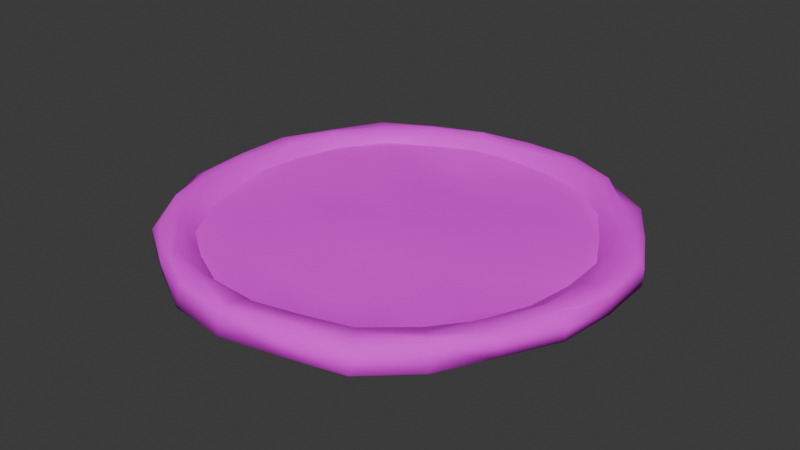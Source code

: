 # Source: pizza_base.blend  (saved by Blender 4.4.32; exported with 4.5.12 LTS)
import bpy
from mathutils import Matrix  # noqa: F401  (used for matrix-valued properties, if any)

bpy.ops.wm.read_factory_settings(use_empty=True)
scene = bpy.context.scene
scene.name = 'Scene'

# ---- collections
col_collection = bpy.data.collections.new('Collection'); scene.collection.children.link(col_collection)

# ---- images (referenced by path relative to the original .blend; pixels are not part of the script)
import os
ASSET_DIR = os.environ.get("B2B_ASSET_DIR", "")  # directory of the original .blend (textures are referenced by path, not embedded)
HERE = os.path.dirname(os.path.abspath(__file__))  # packed textures are extracted next to this script under _unpacked/

def load_image(name, relpath, width, height, colorspace="sRGB"):
    """Load a texture the original file referenced (path relative to the .blend, or extracted next to this script)."""
    p = next((c for c in (os.path.join(HERE, relpath), os.path.join(ASSET_DIR, relpath)) if relpath and os.path.exists(c)), "")
    if p:
        img = bpy.data.images.load(p, check_existing=True)
        img.name = name
    else:  # same state as the original file: an image datablock whose file is absent (Cycles renders it pink)
        img = bpy.data.images.new(name, width, height)
        img.source = "FILE"
        img.filepath = "//" + (relpath or name)
    img.colorspace_settings.name = colorspace
    return img
img_pizza_cheese_texture_png = load_image('pizza_cheese_texture.png', 'pizza_cheese_texture.png', 1024, 1024, 'sRGB')

# ---- materials (node trees are filled in below, after node groups)
mat_material_001 = bpy.data.materials.new('Material.001')

# ---- material node trees
mat_material_001.use_nodes = True; mat_material_001.node_tree.nodes.clear()
_N = mat_material_001.node_tree.nodes; _L = mat_material_001.node_tree.links
n0 = _N.new('ShaderNodeBsdfPrincipled'); n0.name = 'Principled BSDF'; n0.location = (10, 300)
n0.inputs[2].default_value = 1.0
n1 = _N.new('ShaderNodeOutputMaterial'); n1.name = 'Material Output'; n1.location = (300, 300)
n2 = _N.new('ShaderNodeTexImage'); n2.name = 'Image Texture'; n2.location = (-280, 271)
n2.image = img_pizza_cheese_texture_png
_L.new(n0.outputs[0], n1.inputs[0])
_L.new(n2.outputs[0], n0.inputs[0])
n1.is_active_output = True

# ---- world
world_world = bpy.data.worlds.new('World'); scene.world = world_world
world_world.use_nodes = True; world_world.node_tree.nodes.clear()
_N = world_world.node_tree.nodes; _L = world_world.node_tree.links
n0 = _N.new('ShaderNodeOutputWorld'); n0.name = 'World Output'; n0.location = (300, 300)
n1 = _N.new('ShaderNodeBackground'); n1.name = 'Background'; n1.location = (10, 300)
n1.inputs[0].default_value = (0.05088, 0.05088, 0.05088, 1.0)
_L.new(n1.outputs[0], n0.inputs[0])
n0.is_active_output = True
world_world.color = (0.05088, 0.05088, 0.05088)
world_world.sun_shadow_jitter_overblur = 0.0

# ---- meshes
me_circle = bpy.data.meshes.new('Circle')
me_circle.from_pydata([(2.284e-08, 0.9858, 0.0), (-0.4938, 0.8546, 0.0), (-0.8743, 0.5043, 0.0), (-0.9874, -0.0003442, 0.0), (-0.8535, -0.4925, 0.0), (-0.5049, -0.8745, 0.0), (-0.0001659, -1.007, 0.0), (0.5045, -0.8745, 0.0), (0.8548, -0.4939, 0.0), (0.987, -0.0003442, 0.0), (0.8513, 0.4915, 0.0), (0.5025, 0.8704, 0.0), (-0.2601, 0.9708, 0.0), (-0.7281, 0.7273, 0.0), (-0.9537, 0.2552, 0.0), (-0.931, -0.2492, 0.0), (-0.7079, -0.7325, 0.0), (-0.2666, -0.9949, 0.0), (0.2663, -0.9949, 0.0), (0.6951, -0.6951, 0.0), (0.9519, -0.2548, 0.0), (0.9748, 0.2609, 0.0), (0.7107, 0.7107, 0.0), (0.2553, 0.9532, 0.0), (0.4409, 0.7887, 0.0), (0.1227, 0.773, -0.03026), (-0.1971, 0.7343, -0.04967), (-0.4842, 0.597, 0.0), (-0.745, 0.4437, 0.0), (0.5792, 0.501, 0.0), (0.2455, 0.4578, 0.0), (-0.1, 0.3736, 0.03152), (-0.4421, 0.2736, -0.02318), (-0.7185, 0.1382, 0.0), (0.7029, 0.1878, 0.0368), (0.3489, 0.09318, 0.0), (1.096e-08, 0.0002624, 0.0), (-0.3475, -0.09312, 0.0), (-0.7033, -0.189, -0.02337), (0.7503, -0.1447, 0.0), (0.4332, -0.2692, 0.02849), (0.1043, -0.3906, 0.02814), (-0.2399, -0.4476, 0.03487), (-0.5642, -0.4882, 0.0), (0.7583, -0.4521, -0.01394), (0.4819, -0.5947, 0.0), (0.1923, -0.7176, -0.0565), (-0.1227, -0.773, 0.0), (-0.4223, -0.7554, 0.0), (2.501e-08, 1.079, 0.05587), (-0.5653, 0.9784, 0.05587), (-0.9746, 0.5627, 0.05587), (-1.103, 0.0002624, 0.05587), (-0.9746, -0.5627, 0.05587), (-0.5653, -0.9791, 0.05587), (-0.0001659, -1.132, 0.05587), (0.5627, -0.9746, 0.05587), (0.9377, -0.5627, 0.05587), (1.125, -2.608e-08, 0.05587), (0.9571, 0.5523, 0.05587), (0.5649, 0.9784, 0.05587), (-0.2919, 1.088, 0.05587), (-0.7957, 0.7957, 0.05587), (-1.068, 0.2857, 0.05587), (-1.066, -0.2853, 0.05587), (-0.7818, -0.7819, 0.05587), (-0.2849, -1.063, 0.05587), (0.2849, -1.063, 0.05587), (0.7957, -0.7957, 0.05587), (1.042, -0.2791, 0.05587), (1.092, 0.2922, 0.05587), (0.7631, 0.7634, 0.05587), (0.2916, 1.088, 0.05587), (2.558e-08, 1.104, -0.06961), (-0.5765, 0.9976, -0.06961), (-0.9346, 0.5399, -0.06961), (-1.106, -0.0003441, -0.06961), (-0.9983, -0.5769, -0.06961), (-0.5517, -0.9553, -0.06961), (-2.558e-08, -1.103, -0.06961), (0.5846, -1.024, -0.08304), (0.9556, -0.5515, -0.06961), (1.105, -0.0003442, -0.06961), (0.9746, 0.5627, -0.06961), (0.5503, 0.9531, -0.06961), (-0.3424, 1.092, -0.06961), (-0.7803, 0.7805, -0.06961), (-1.089, 0.2911, -0.06961), (-1.066, -0.2853, -0.06961), (-0.7782, -0.8418, -0.06961), (-0.2856, -1.066, -0.06961), (0.2981, -1.114, -0.06961), (0.8442, -0.7782, -0.06961), (1.042, -0.2791, -0.06961), (1.068, 0.2857, -0.06961), (0.799, 0.7988, -0.06961), (0.2793, 1.043, -0.06961), (-0.0001658, 1.214, 0.01915), (-0.6004, 1.04, 0.01915), (-1.043, 0.6022, 0.01915), (-1.177, 0.0002624, 0.01915), (-1.04, -0.6004, 0.01915), (-0.6019, -1.042, 0.01915), (-0.0001659, -1.206, 0.01915), (0.6286, -1.064, 0.01915), (1.026, -0.6139, 0.01915), (1.204, 0.0002623, 0.01915), (1.04, 0.6004, 0.01915), (0.6004, 1.04, 0.01915), (-0.3178, 1.186, 0.01915), (-0.8698, 0.869, 0.01915), (-1.186, 0.3178, 0.01915), (-1.191, -0.3195, 0.01915), (-0.8681, -0.8681, 0.01915), (-0.3123, -1.165, 0.01915), (0.3116, -1.163, 0.01915), (0.8491, -0.8491, 0.01915), (1.186, -0.3178, 0.01915), (1.191, 0.3188, 0.01915), (0.8695, 0.869, 0.01915), (0.3047, 1.171, 0.01915), (2.79e-08, 1.204, -0.06961), (-0.6151, 1.064, -0.06961), (-1.045, 0.6026, -0.06961), (-1.204, 0.0002624, -0.06961), (-1.04, -0.6004, -0.06961), (-0.6151, -1.023, -0.06961), (-2.846e-08, -1.228, -0.06961), (0.6286, -1.09, -0.06961), (1.02, -0.5884, -0.06961), (1.201, -2.783e-08, -0.06961), (1.044, 0.6026, -0.06961), (0.6148, 1.064, -0.06961), (-0.3256, 1.214, -0.06961), (-0.8681, 0.8681, -0.06961), (-1.191, 0.3188, -0.06961), (-1.163, -0.3113, -0.06961), (-0.8428, -0.8785, -0.06961), (-0.3178, -1.186, -0.06961), (0.312, -1.165, -0.06961), (0.8695, -0.8702, -0.06961), (1.163, -0.3113, -0.06961), (1.188, 0.3177, -0.06961), (0.8681, 0.8681, -0.06961), (0.312, 1.164, -0.06961), (0.9047, 0.5221, 0.04473), (0.7143, 0.7464, 0.04473), (-1.045, -0.0003441, 0.04473), (-0.9854, -0.2638, 0.04473), (0.2693, -1.005, 0.04473), (0.5223, -0.9327, 0.04473), (0.5326, 0.9222, 0.04473), (0.2756, 1.029, 0.04473), (-0.923, -0.5334, 0.04473), (-0.7706, -0.771, 0.04473), (0.7702, -0.771, 0.04473), (0.9033, -0.5213, 0.04473), (-0.2767, 1.032, 0.04473), (-0.5319, 0.9212, 0.04473), (-0.5202, -0.901, 0.04473), (-0.2767, -1.032, 0.04473), (1.032, -0.2768, 0.04473), (1.064, -2.466e-08, 0.04473), (-0.7376, 0.7378, 0.04473), (-0.9212, 0.5319, 0.04473), (-2.466e-08, -1.064, 0.04473), (1.009, 0.2701, 0.04473), (-1.053, 0.2814, 0.04473), (-0.0001658, 1.068, 0.04473), (-0.8523, 0.8515, 0.05679), (-1.001, 0.5775, 0.05679), (-0.2978, 1.111, 0.05679), (-0.578, 1.0, 0.05679), (0.9965, 0.5753, 0.05679), (0.3057, 1.141, 0.05679), (-0.0001658, 1.148, 0.05679), (1.205, -0.0006129, 0.05679), (1.164, 0.3113, 0.05679), (0.7978, 0.7981, 0.05679), (0.5891, 1.02, 0.05679), (-1.151, 2.667e-08, 0.05679), (-1.142, 0.3055, 0.05679), (-1.019, -0.5883, 0.05679), (-1.116, -0.2994, 0.05679), (-0.578, -1.001, 0.05679), (-0.822, -0.854, 0.05679), (-0.0001659, -1.182, 0.05679), (-0.3121, -1.165, 0.05679), (0.5883, -1.019, 0.05679), (0.292, -1.09, 0.05679), (1.007, -0.6031, 0.05679), (0.8136, -0.8136, 0.05679), (1.111, -0.2978, 0.05679)], [], [(23, 24, 22, 11), (24, 29, 10, 22), (29, 34, 21, 10), (34, 39, 9, 21), (39, 44, 20, 9), (44, 19, 8, 20), (0, 25, 24, 23), (25, 30, 29, 24), (30, 35, 34, 29), (35, 40, 39, 34), (40, 45, 44, 39), (45, 7, 19, 44), (12, 26, 25, 0), (26, 31, 30, 25), (31, 36, 35, 30), (36, 41, 40, 35), (41, 46, 45, 40), (46, 18, 7, 45), (1, 27, 26, 12), (27, 32, 31, 26), (32, 37, 36, 31), (37, 42, 41, 36), (42, 47, 46, 41), (47, 6, 18, 46), (13, 28, 27, 1), (28, 33, 32, 27), (33, 38, 37, 32), (38, 43, 42, 37), (43, 48, 47, 42), (48, 17, 6, 47), (2, 14, 28, 13), (14, 3, 33, 28), (3, 15, 38, 33), (15, 4, 43, 38), (4, 16, 48, 43), (16, 5, 17, 48), (146, 145, 59, 71), (148, 147, 52, 64), (150, 149, 67, 56), (152, 151, 60, 72), (154, 153, 53, 65), (156, 155, 68, 57), (158, 157, 61, 50), (160, 159, 54, 66), (162, 161, 69, 58), (164, 163, 62, 51), (149, 165, 55, 67), (145, 166, 70, 59), (147, 167, 63, 52), (155, 150, 56, 68), (151, 146, 71, 60), (157, 168, 49, 61), (153, 148, 64, 53), (161, 156, 57, 69), (168, 152, 72, 49), (163, 158, 50, 62), (159, 154, 65, 54), (166, 162, 58, 70), (167, 164, 51, 63), (165, 160, 66, 55), (85, 73, 96, 84, 95, 83, 94, 82, 93, 81, 92, 80, 91, 79, 90, 78, 89, 77, 88, 76, 87, 75, 86, 74), (170, 99, 111, 181), (89, 137, 125, 77), (183, 112, 101, 182), (79, 127, 138, 90), (172, 98, 110, 169), (88, 136, 124, 76), (181, 111, 100, 180), (78, 126, 137, 89), (175, 97, 109, 171), (87, 135, 123, 75), (169, 110, 99, 170), (77, 125, 136, 88), (86, 134, 122, 74), (171, 109, 98, 172), (76, 124, 135, 87), (85, 133, 121, 73), (179, 108, 120, 174), (75, 123, 134, 86), (173, 107, 119, 178), (74, 122, 133, 85), (174, 120, 97, 175), (176, 106, 118, 177), (96, 144, 132, 84), (178, 119, 108, 179), (97, 121, 133, 109), (112, 136, 125, 101), (105, 129, 141, 117), (120, 144, 121, 97), (98, 122, 134, 110), (113, 137, 126, 102), (106, 130, 142, 118), (99, 123, 135, 111), (114, 138, 127, 103), (107, 131, 143, 119), (100, 124, 136, 112), (115, 139, 128, 104), (108, 132, 144, 120), (101, 125, 137, 113), (116, 140, 129, 105), (109, 133, 122, 98), (102, 126, 138, 114), (117, 141, 130, 106), (110, 134, 123, 99), (103, 127, 139, 115), (118, 142, 131, 107), (111, 135, 124, 100), (104, 128, 140, 116), (119, 143, 132, 108), (80, 128, 139, 91), (185, 113, 102, 184), (90, 138, 126, 78), (180, 100, 112, 183), (81, 129, 140, 92), (187, 114, 103, 186), (91, 139, 127, 79), (182, 101, 113, 185), (82, 130, 141, 93), (189, 115, 104, 188), (92, 140, 128, 80), (184, 102, 114, 187), (83, 131, 142, 94), (191, 116, 105, 190), (93, 141, 129, 81), (186, 103, 115, 189), (84, 132, 143, 95), (192, 117, 106, 176), (94, 142, 130, 82), (188, 104, 116, 191), (73, 121, 144, 96), (177, 118, 107, 173), (95, 143, 131, 83), (190, 105, 117, 192), (6, 17, 160, 165), (14, 2, 164, 167), (21, 9, 162, 166), (5, 16, 154, 159), (13, 1, 158, 163), (0, 23, 152, 168), (20, 8, 156, 161), (4, 15, 148, 153), (12, 0, 168, 157), (11, 22, 146, 151), (19, 7, 150, 155), (3, 14, 167, 147), (10, 21, 166, 145), (18, 6, 165, 149), (2, 13, 163, 164), (9, 20, 161, 162), (17, 5, 159, 160), (1, 12, 157, 158), (8, 19, 155, 156), (16, 4, 153, 154), (23, 11, 151, 152), (7, 18, 149, 150), (15, 3, 147, 148), (22, 10, 145, 146), (57, 190, 192, 69), (70, 177, 173, 59), (56, 188, 191, 68), (69, 192, 176, 58), (55, 186, 189, 67), (68, 191, 190, 57), (54, 184, 187, 66), (67, 189, 188, 56), (53, 182, 185, 65), (66, 187, 186, 55), (52, 180, 183, 64), (65, 185, 184, 54), (71, 178, 179, 60), (58, 176, 177, 70), (72, 174, 175, 49), (59, 173, 178, 71), (60, 179, 174, 72), (61, 171, 172, 50), (62, 169, 170, 51), (49, 175, 171, 61), (63, 181, 180, 52), (50, 172, 169, 62), (64, 183, 182, 53), (51, 170, 181, 63)])
me_circle.polygons.foreach_set('use_smooth', [True] * 181)
_k = set([(0, 12), (0, 23), (1, 12), (1, 13), (2, 13), (2, 14), (3, 14), (3, 15), (4, 15), (4, 16), (5, 16), (5, 17), (6, 17), (6, 18), (7, 18), (7, 19), (8, 19), (8, 20), (9, 20), (9, 21), (10, 21), (10, 22), (11, 22), (11, 23), (73, 85), (73, 96), (74, 85), (74, 86), (75, 86), (75, 87), (76, 87), (76, 88), (77, 88), (77, 89), (78, 89), (78, 90), (79, 90), (79, 91), (80, 91), (80, 92), (81, 92), (81, 93), (82, 93), (82, 94), (83, 94), (83, 95), (84, 95), (84, 96)])
me_circle.attributes.new('sharp_edge', 'BOOLEAN', 'EDGE').data.foreach_set('value', [ (min(e.vertices), max(e.vertices)) in _k for e in me_circle.edges])
_uv = me_circle.uv_layers.new(name='UVMap')
_uv.uv.foreach_set('vector', [0.606, 0.8801, 0.6793, 0.8151, 0.7858, 0.7843, 0.7036, 0.8474, 0.6793, 0.8151, 0.7339, 0.7015, 0.8413, 0.6978, 0.7858, 0.7843, 0.7339, 0.7015, 0.7827, 0.5778, 0.89, 0.6067, 0.8413, 0.6978, 0.7827, 0.5778, 0.8014, 0.4466, 0.8949, 0.5036, 0.89, 0.6067, 0.8014, 0.4466, 0.8046, 0.3252, 0.881, 0.4031, 0.8949, 0.5036, 0.8046, 0.3252, 0.7796, 0.2293, 0.8426, 0.3087, 0.881, 0.4031, 0.5052, 0.8929, 0.5536, 0.8089, 0.6793, 0.8151, 0.606, 0.8801, 0.5536, 0.8089, 0.6021, 0.6845, 0.7339, 0.7015, 0.6793, 0.8151, 0.6021, 0.6845, 0.6429, 0.5405, 0.7827, 0.5778, 0.7339, 0.7015, 0.6429, 0.5405, 0.6762, 0.3974, 0.8014, 0.4466, 0.7827, 0.5778, 0.6762, 0.3974, 0.6954, 0.2689, 0.8046, 0.3252, 0.8014, 0.4466, 0.6954, 0.2689, 0.7044, 0.1584, 0.7796, 0.2293, 0.8046, 0.3252, 0.4024, 0.887, 0.4273, 0.7936, 0.5536, 0.8089, 0.5052, 0.8929, 0.4273, 0.7936, 0.4657, 0.6512, 0.6021, 0.6845, 0.5536, 0.8089, 0.4657, 0.6512, 0.5052, 0.5038, 0.6429, 0.5405, 0.6021, 0.6845, 0.5052, 0.5038, 0.5463, 0.3495, 0.6762, 0.3974, 0.6429, 0.5405, 0.5463, 0.3495, 0.5811, 0.2204, 0.6954, 0.2689, 0.6762, 0.3974, 0.5811, 0.2204, 0.6103, 0.1109, 0.7044, 0.1584, 0.6954, 0.2689, 0.3102, 0.8411, 0.314, 0.7394, 0.4273, 0.7936, 0.4024, 0.887, 0.314, 0.7394, 0.3306, 0.6117, 0.4657, 0.6512, 0.4273, 0.7936, 0.3306, 0.6117, 0.3679, 0.4669, 0.5052, 0.5038, 0.4657, 0.6512, 0.3679, 0.4669, 0.4105, 0.327, 0.5463, 0.3495, 0.5052, 0.5038, 0.4105, 0.327, 0.4567, 0.1985, 0.5811, 0.2204, 0.5463, 0.3495, 0.4567, 0.1985, 0.5051, 0.106, 0.6103, 0.1109, 0.5811, 0.2204, 0.2177, 0.7909, 0.211, 0.6789, 0.314, 0.7394, 0.3102, 0.8411, 0.211, 0.6789, 0.2215, 0.5583, 0.3306, 0.6117, 0.314, 0.7394, 0.2215, 0.5583, 0.2275, 0.4291, 0.3679, 0.4669, 0.3306, 0.6117, 0.2275, 0.4291, 0.2824, 0.3109, 0.4105, 0.327, 0.3679, 0.4669, 0.2824, 0.3109, 0.3384, 0.2054, 0.4567, 0.1985, 0.4105, 0.327, 0.3384, 0.2054, 0.3999, 0.1109, 0.5051, 0.106, 0.4567, 0.1985, 0.1599, 0.7028, 0.1286, 0.6045, 0.211, 0.6789, 0.2177, 0.7909, 0.1286, 0.6045, 0.1153, 0.5036, 0.2215, 0.5583, 0.211, 0.6789, 0.1153, 0.5036, 0.1376, 0.4053, 0.2275, 0.4291, 0.2215, 0.5583, 0.1376, 0.4053, 0.1682, 0.3093, 0.2824, 0.3109, 0.2275, 0.4291, 0.1682, 0.3093, 0.2257, 0.2145, 0.3384, 0.2054, 0.2824, 0.3109, 0.2257, 0.2145, 0.3058, 0.1584, 0.3999, 0.1109, 0.3384, 0.2054, 0.7872, 0.7984, 0.8624, 0.7098, 0.883, 0.7218, 0.8065, 0.8051, 0.1161, 0.3996, 0.09255, 0.5036, 0.06948, 0.5038, 0.08433, 0.391, 0.7114, 0.1354, 0.6115, 0.1069, 0.6176, 0.08397, 0.7273, 0.1189, 0.614, 0.9098, 0.7154, 0.8678, 0.7282, 0.89, 0.6203, 0.9334, 0.2009, 0.1993, 0.1407, 0.2931, 0.1204, 0.2815, 0.1965, 0.195, 0.8618, 0.2979, 0.8093, 0.1993, 0.8193, 0.1895, 0.8754, 0.2815, 0.2952, 0.8674, 0.3959, 0.911, 0.3899, 0.9334, 0.282, 0.89, 0.3959, 0.09613, 0.2998, 0.148, 0.282, 0.1171, 0.3927, 0.08397, 0.9252, 0.5037, 0.9125, 0.3944, 0.9167, 0.3935, 0.9495, 0.5037, 0.1414, 0.7137, 0.2139, 0.795, 0.191, 0.8179, 0.1204, 0.7259, 0.6115, 0.1069, 0.5052, 0.08371, 0.5051, 0.05695, 0.6176, 0.08397, 0.8624, 0.7098, 0.9036, 0.6103, 0.9361, 0.6191, 0.883, 0.7218, 0.09255, 0.5036, 0.08957, 0.6148, 0.08354, 0.6165, 0.06948, 0.5038, 0.8093, 0.1993, 0.7114, 0.1354, 0.7273, 0.1189, 0.8193, 0.1895, 0.7154, 0.8678, 0.7872, 0.7984, 0.8065, 0.8051, 0.7282, 0.89, 0.3959, 0.911, 0.5051, 0.9254, 0.5052, 0.9299, 0.3899, 0.9334, 0.1407, 0.2931, 0.1161, 0.3996, 0.08433, 0.391, 0.1204, 0.2815, 0.9125, 0.3944, 0.8618, 0.2979, 0.8754, 0.2815, 0.9167, 0.3935, 0.5051, 0.9254, 0.614, 0.9098, 0.6203, 0.9334, 0.5052, 0.9299, 0.2139, 0.795, 0.2952, 0.8674, 0.282, 0.89, 0.191, 0.8179, 0.2998, 0.148, 0.2009, 0.1993, 0.1965, 0.195, 0.282, 0.1171, 0.9036, 0.6103, 0.9252, 0.5037, 0.9495, 0.5037, 0.9361, 0.6191, 0.08957, 0.6148, 0.1414, 0.7137, 0.1204, 0.7259, 0.08354, 0.6165, 0.5052, 0.08371, 0.3959, 0.09613, 0.3927, 0.08397, 0.5051, 0.05695, 0.37, 0.9348, 0.5052, 0.9395, 0.6154, 0.9154, 0.7224, 0.88, 0.8206, 0.8191, 0.8899, 0.7259, 0.9266, 0.6165, 0.9415, 0.5036, 0.9167, 0.3935, 0.8825, 0.286, 0.8385, 0.1964, 0.736, 0.09947, 0.6229, 0.06389, 0.5052, 0.06814, 0.3924, 0.08298, 0.2873, 0.1265, 0.1979, 0.1713, 0.111, 0.2759, 0.08433, 0.391, 0.06867, 0.5036, 0.07518, 0.6187, 0.1361, 0.7169, 0.1971, 0.8119, 0.2776, 0.8976, 0.1099, 0.7317, 0.09352, 0.7415, 0.03693, 0.6292, 0.05446, 0.6243, 0.1979, 0.1713, 0.1724, 0.1569, 0.09458, 0.2667, 0.111, 0.2759, 0.06436, 0.3855, 0.03484, 0.3776, 0.09458, 0.2667, 0.1029, 0.2714, 0.5052, 0.06814, 0.5052, 0.01896, 0.3797, 0.03548, 0.3924, 0.08298, 0.277, 0.8987, 0.2681, 0.9143, 0.1617, 0.8468, 0.1687, 0.8399, 0.08433, 0.391, 0.04603, 0.3808, 0.02984, 0.5038, 0.06867, 0.5036, 0.05446, 0.6243, 0.03693, 0.6292, 0.04028, 0.5038, 0.05084, 0.5037, 0.2873, 0.1265, 0.2623, 0.09994, 0.1724, 0.1569, 0.1979, 0.1713, 0.5051, 0.9569, 0.5051, 0.9829, 0.3797, 0.9719, 0.3876, 0.9425, 0.07518, 0.6187, 0.03484, 0.6296, 0.09275, 0.7416, 0.1361, 0.7169, 0.1687, 0.8399, 0.1617, 0.8468, 0.09352, 0.7415, 0.1099, 0.7317, 0.111, 0.2759, 0.09458, 0.2667, 0.04603, 0.3808, 0.08433, 0.391, 0.1971, 0.8119, 0.1624, 0.8465, 0.2623, 0.924, 0.2776, 0.8976, 0.3876, 0.9425, 0.3797, 0.9719, 0.2681, 0.9143, 0.277, 0.8987, 0.06867, 0.5036, 0.02984, 0.5038, 0.03484, 0.6296, 0.07518, 0.6187, 0.37, 0.9348, 0.3766, 0.983, 0.5052, 0.9791, 0.5052, 0.9395, 0.7378, 0.9064, 0.7422, 0.9143, 0.6255, 0.9662, 0.6258, 0.9542, 0.1361, 0.7169, 0.09275, 0.7416, 0.1624, 0.8465, 0.1971, 0.8119, 0.8986, 0.7309, 0.9157, 0.7407, 0.8484, 0.8468, 0.8202, 0.8188, 0.2776, 0.8976, 0.2623, 0.924, 0.3766, 0.983, 0.37, 0.9348, 0.6258, 0.9542, 0.6255, 0.9662, 0.5051, 0.9829, 0.5051, 0.9569, 0.9809, 0.5035, 0.9805, 0.5038, 0.9753, 0.6296, 0.9647, 0.6266, 0.6154, 0.9154, 0.6283, 0.9635, 0.7479, 0.924, 0.7224, 0.88, 0.8202, 0.8188, 0.8484, 0.8468, 0.7422, 0.9143, 0.7378, 0.9064, 0.5051, 0.9829, 0.5052, 0.9791, 0.3766, 0.983, 0.3797, 0.9719, 0.03484, 0.3776, 0.04603, 0.3808, 0.09458, 0.2667, 0.09458, 0.2667, 0.9104, 0.2613, 0.9077, 0.2714, 0.9643, 0.3808, 0.9734, 0.3782, 0.6255, 0.9662, 0.6283, 0.9635, 0.5052, 0.9791, 0.5051, 0.9829, 0.2681, 0.9143, 0.2623, 0.924, 0.1624, 0.8465, 0.1617, 0.8468, 0.1624, 0.1609, 0.1724, 0.1569, 0.2623, 0.09994, 0.2675, 0.09217, 0.9805, 0.5038, 0.9792, 0.5037, 0.9741, 0.6291, 0.9753, 0.6296, 0.09352, 0.7415, 0.09275, 0.7416, 0.03484, 0.6296, 0.03693, 0.6292, 0.3819, 0.04366, 0.3797, 0.03548, 0.5052, 0.01896, 0.5051, 0.02744, 0.9157, 0.7407, 0.9174, 0.7416, 0.8479, 0.8465, 0.8484, 0.8468, 0.04028, 0.5038, 0.02984, 0.5038, 0.04603, 0.3808, 0.03484, 0.3776, 0.6282, 0.04469, 0.6283, 0.04366, 0.7533, 0.07349, 0.7533, 0.08373, 0.7422, 0.9143, 0.7479, 0.924, 0.6283, 0.9635, 0.6255, 0.9662, 0.09458, 0.2667, 0.09458, 0.2667, 0.1724, 0.1569, 0.1624, 0.1609, 0.8404, 0.1685, 0.8484, 0.1601, 0.9077, 0.2714, 0.9104, 0.2613, 0.3797, 0.9719, 0.3766, 0.983, 0.2623, 0.924, 0.2681, 0.9143, 0.2675, 0.09217, 0.2623, 0.09994, 0.3797, 0.03548, 0.3819, 0.04366, 0.9734, 0.3782, 0.9643, 0.3808, 0.9792, 0.5037, 0.9805, 0.5038, 0.1617, 0.8468, 0.1624, 0.8465, 0.09275, 0.7416, 0.09352, 0.7415, 0.5051, 0.02744, 0.5052, 0.01896, 0.6283, 0.04366, 0.6282, 0.04469, 0.9753, 0.6296, 0.9741, 0.6291, 0.9174, 0.7416, 0.9157, 0.7407, 0.03693, 0.6292, 0.03484, 0.6296, 0.02984, 0.5038, 0.04028, 0.5038, 0.7533, 0.08373, 0.7533, 0.07349, 0.8484, 0.1601, 0.8404, 0.1685, 0.8484, 0.8468, 0.8479, 0.8465, 0.7479, 0.924, 0.7422, 0.9143, 0.736, 0.09947, 0.7533, 0.07349, 0.6283, 0.04366, 0.6229, 0.06389, 0.1806, 0.1665, 0.1624, 0.1609, 0.2675, 0.09217, 0.277, 0.1084, 0.3924, 0.08298, 0.3797, 0.03548, 0.2623, 0.09994, 0.2873, 0.1265, 0.05084, 0.5037, 0.04028, 0.5038, 0.03484, 0.3776, 0.06436, 0.3855, 0.8825, 0.286, 0.9077, 0.2714, 0.8484, 0.1601, 0.8385, 0.1964, 0.3819, 0.04389, 0.3819, 0.04366, 0.5051, 0.02744, 0.5051, 0.03704, 0.6229, 0.06389, 0.6283, 0.04366, 0.5052, 0.01896, 0.5052, 0.06814, 0.1029, 0.2714, 0.09458, 0.2667, 0.1624, 0.1609, 0.1806, 0.1665, 0.9415, 0.5036, 0.9792, 0.5037, 0.9643, 0.3808, 0.9167, 0.3935, 0.6205, 0.0735, 0.6282, 0.04469, 0.7533, 0.08373, 0.7374, 0.1014, 0.8385, 0.1964, 0.8484, 0.1601, 0.7533, 0.07349, 0.736, 0.09947, 0.277, 0.1084, 0.2675, 0.09217, 0.3819, 0.04366, 0.3819, 0.04389, 0.8899, 0.7259, 0.9174, 0.7416, 0.9741, 0.6291, 0.9266, 0.6165, 0.8264, 0.1825, 0.8404, 0.1685, 0.9104, 0.2613, 0.9026, 0.2656, 0.9167, 0.3935, 0.9643, 0.3808, 0.9077, 0.2714, 0.8825, 0.286, 0.5051, 0.03704, 0.5051, 0.02744, 0.6282, 0.04469, 0.6205, 0.0735, 0.7224, 0.88, 0.7479, 0.924, 0.8479, 0.8465, 0.8206, 0.8191, 0.944, 0.3861, 0.9734, 0.3782, 0.9805, 0.5038, 0.9809, 0.5035, 0.9266, 0.6165, 0.9741, 0.6291, 0.9792, 0.5037, 0.9415, 0.5036, 0.7374, 0.1014, 0.7533, 0.08373, 0.8404, 0.1685, 0.8264, 0.1825, 0.5052, 0.9395, 0.5052, 0.9791, 0.6283, 0.9635, 0.6154, 0.9154, 0.9647, 0.6266, 0.9753, 0.6296, 0.9157, 0.7407, 0.8986, 0.7309, 0.8206, 0.8191, 0.8479, 0.8465, 0.9174, 0.7416, 0.8899, 0.7259, 0.9026, 0.2656, 0.9104, 0.2613, 0.9734, 0.3782, 0.944, 0.3861, 0.5051, 0.106, 0.3999, 0.1109, 0.3959, 0.09613, 0.5052, 0.08371, 0.1286, 0.6045, 0.1599, 0.7028, 0.1414, 0.7137, 0.08957, 0.6148, 0.89, 0.6067, 0.8949, 0.5036, 0.9252, 0.5037, 0.9036, 0.6103, 0.3058, 0.1584, 0.2257, 0.2145, 0.2009, 0.1993, 0.2998, 0.148, 0.2177, 0.7909, 0.3102, 0.8411, 0.2952, 0.8674, 0.2139, 0.795, 0.5052, 0.8929, 0.606, 0.8801, 0.614, 0.9098, 0.5051, 0.9254, 0.881, 0.4031, 0.8426, 0.3087, 0.8618, 0.2979, 0.9125, 0.3944, 0.1682, 0.3093, 0.1376, 0.4053, 0.1161, 0.3996, 0.1407, 0.2931, 0.4024, 0.887, 0.5052, 0.8929, 0.5051, 0.9254, 0.3959, 0.911, 0.7036, 0.8474, 0.7858, 0.7843, 0.7872, 0.7984, 0.7154, 0.8678, 0.7796, 0.2293, 0.7044, 0.1584, 0.7114, 0.1354, 0.8093, 0.1993, 0.1153, 0.5036, 0.1286, 0.6045, 0.08957, 0.6148, 0.09255, 0.5036, 0.8413, 0.6978, 0.89, 0.6067, 0.9036, 0.6103, 0.8624, 0.7098, 0.6103, 0.1109, 0.5051, 0.106, 0.5052, 0.08371, 0.6115, 0.1069, 0.1599, 0.7028, 0.2177, 0.7909, 0.2139, 0.795, 0.1414, 0.7137, 0.8949, 0.5036, 0.881, 0.4031, 0.9125, 0.3944, 0.9252, 0.5037, 0.3999, 0.1109, 0.3058, 0.1584, 0.2998, 0.148, 0.3959, 0.09613, 0.3102, 0.8411, 0.4024, 0.887, 0.3959, 0.911, 0.2952, 0.8674, 0.8426, 0.3087, 0.7796, 0.2293, 0.8093, 0.1993, 0.8618, 0.2979, 0.2257, 0.2145, 0.1682, 0.3093, 0.1407, 0.2931, 0.2009, 0.1993, 0.606, 0.8801, 0.7036, 0.8474, 0.7154, 0.8678, 0.614, 0.9098, 0.7044, 0.1584, 0.6103, 0.1109, 0.6115, 0.1069, 0.7114, 0.1354, 0.1376, 0.4053, 0.1153, 0.5036, 0.09255, 0.5036, 0.1161, 0.3996, 0.7858, 0.7843, 0.8413, 0.6978, 0.8624, 0.7098, 0.7872, 0.7984, 0.8754, 0.2815, 0.9026, 0.2656, 0.944, 0.3861, 0.9167, 0.3935, 0.9361, 0.6191, 0.9647, 0.6266, 0.8986, 0.7309, 0.883, 0.7218, 0.7273, 0.1189, 0.7374, 0.1014, 0.8264, 0.1825, 0.8193, 0.1895, 0.9167, 0.3935, 0.944, 0.3861, 0.9809, 0.5035, 0.9495, 0.5037, 0.5051, 0.05695, 0.5051, 0.03704, 0.6205, 0.0735, 0.6176, 0.08397, 0.8193, 0.1895, 0.8264, 0.1825, 0.9026, 0.2656, 0.8754, 0.2815, 0.282, 0.1171, 0.277, 0.1084, 0.3819, 0.04389, 0.3927, 0.08397, 0.6176, 0.08397, 0.6205, 0.0735, 0.7374, 0.1014, 0.7273, 0.1189, 0.1204, 0.2815, 0.1029, 0.2714, 0.1806, 0.1665, 0.1965, 0.195, 0.3927, 0.08397, 0.3819, 0.04389, 0.5051, 0.03704, 0.5051, 0.05695, 0.06948, 0.5038, 0.05084, 0.5037, 0.06436, 0.3855, 0.08433, 0.391, 0.1965, 0.195, 0.1806, 0.1665, 0.277, 0.1084, 0.282, 0.1171, 0.8065, 0.8051, 0.8202, 0.8188, 0.7378, 0.9064, 0.7282, 0.89, 0.9495, 0.5037, 0.9809, 0.5035, 0.9647, 0.6266, 0.9361, 0.6191, 0.6203, 0.9334, 0.6258, 0.9542, 0.5051, 0.9569, 0.5052, 0.9299, 0.883, 0.7218, 0.8986, 0.7309, 0.8202, 0.8188, 0.8065, 0.8051, 0.7282, 0.89, 0.7378, 0.9064, 0.6258, 0.9542, 0.6203, 0.9334, 0.3899, 0.9334, 0.3876, 0.9425, 0.277, 0.8987, 0.282, 0.89, 0.191, 0.8179, 0.1687, 0.8399, 0.1099, 0.7317, 0.1204, 0.7259, 0.5052, 0.9299, 0.5051, 0.9569, 0.3876, 0.9425, 0.3899, 0.9334, 0.08354, 0.6165, 0.05446, 0.6243, 0.05084, 0.5037, 0.06948, 0.5038, 0.282, 0.89, 0.277, 0.8987, 0.1687, 0.8399, 0.191, 0.8179, 0.08433, 0.391, 0.06436, 0.3855, 0.1029, 0.2714, 0.1204, 0.2815, 0.1204, 0.7259, 0.1099, 0.7317, 0.05446, 0.6243, 0.08354, 0.6165])
me_circle.materials.append(mat_material_001)
me_circle.update()

# ---- objects
ob_circle = bpy.data.objects.new('Circle', me_circle)

# ---- transforms, parenting, visibility, modifiers, constraints
ob_circle.location = (0.0, 0.0, 0.0)

# ---- collection membership
col_collection.objects.link(ob_circle)

# ---- scene / render settings (as saved in the file)
scene.frame_start = 1; scene.frame_end = 250; scene.frame_set(1)
scene.render.engine = 'BLENDER_EEVEE_NEXT'
bpy.context.view_layer.update()

# ---- added for rendering (the .blend has no active camera and no usable light): camera, sun
cam_auto = bpy.data.cameras.new('AutoCamera')
cam_auto.lens = 50.0
cam_auto.sensor_width = 36.0
cam_auto.clip_end = 1000.0
ob_auto_camera = bpy.data.objects.new('AutoCamera', cam_auto)
scene.collection.objects.link(ob_auto_camera)
ob_auto_camera.location = (3.17656, -3.81812, 2.52771)
ob_auto_camera.rotation_euler = (1.09748, -7.21219e-08, 0.694738)
scene.camera = ob_auto_camera
light_auto_sun = bpy.data.lights.new('AutoSun', 'SUN')
light_auto_sun.energy = 3.0
light_auto_sun.angle = 0.0523599
ob_auto_sun = bpy.data.objects.new('AutoSun', light_auto_sun)
scene.collection.objects.link(ob_auto_sun)
ob_auto_sun.rotation_euler = (0.872665, 0.174533, 0.523599)
bpy.context.view_layer.update()
